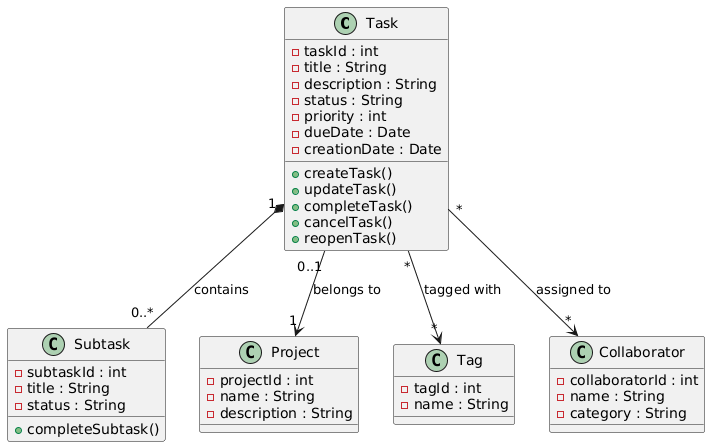

The diagram above was rendered by PlantUML. Its source (embedded in the PNG):
@startuml
class Task {
  -taskId : int
  -title : String
  -description : String
  -status : String
  -priority : int
  -dueDate : Date
  -creationDate : Date

  +createTask()
  +updateTask()
  +completeTask()
  +cancelTask()
  +reopenTask()
}

class Subtask {
  -subtaskId : int
  -title : String
  -status : String

  +completeSubtask()
}

class Project {
  -projectId : int
  -name : String
  -description : String
}

class Tag {
  -tagId : int
  -name : String
}

class Collaborator {
  -collaboratorId : int
  -name : String
  -category : String
}

' Relationships
Task "1" *-- "0..*" Subtask : contains
Task "0..1" --> "1" Project : belongs to
Task "*" --> "*" Tag : tagged with
Task "*" --> "*" Collaborator : assigned to
@enduml